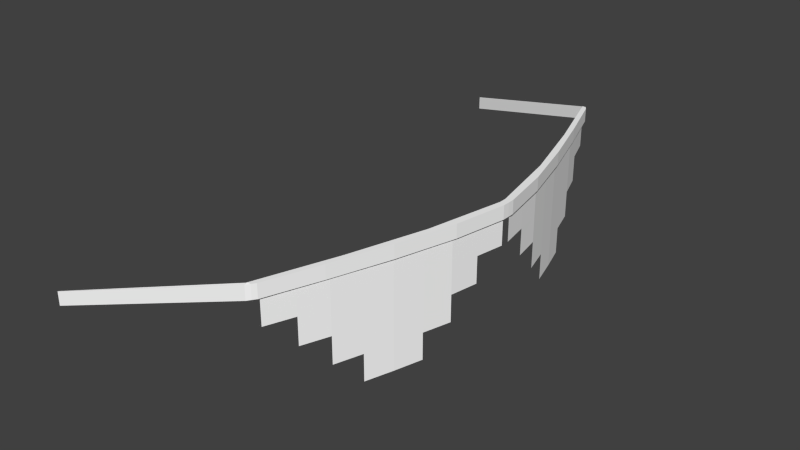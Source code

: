 # Source: human2gdwi.blend  (saved by Blender 2.70.5; exported with 4.5.12 LTS)
import bpy
from mathutils import Matrix  # noqa: F401  (used for matrix-valued properties, if any)

bpy.ops.wm.read_factory_settings(use_empty=True)
scene = bpy.context.scene
scene.name = 'Scene'

# ---- collections
col_collection_1 = bpy.data.collections.new('Collection 1'); scene.collection.children.link(col_collection_1)

# ---- materials (node trees are filled in below, after node groups)
mat_colobotmesh_mat_1__4096 = bpy.data.materials.new('ColobotMesh_mat_1 [4096]')
mat_colobotmesh_mat_1__4096.alpha_threshold = 0.0
mat_colobotmesh_mat_1__4096.use_transparent_shadow = False
mat_colobotmesh_mat_1__4096.diffuse_color = (1.0, 1.0, 1.0, 1.0)
mat_colobotmesh_mat_1__4096.specular_color = (0.0, 0.0, 0.0)
mat_colobotmesh_mat_1__4096.roughness = 0.5
mat_colobotmesh_mat_2__4096 = bpy.data.materials.new('ColobotMesh_mat_2 [4096]')
mat_colobotmesh_mat_2__4096.alpha_threshold = 0.0
mat_colobotmesh_mat_2__4096.use_transparent_shadow = False
mat_colobotmesh_mat_2__4096.diffuse_color = (1.0, 1.0, 1.0, 1.0)
mat_colobotmesh_mat_2__4096.specular_color = (0.0, 0.0, 0.0)
mat_colobotmesh_mat_2__4096.roughness = 0.5

# ---- material node trees

# ---- world
world_world = bpy.data.worlds.new('World'); scene.world = world_world
world_world.color = (0.05088, 0.05088, 0.05088)
world_world.use_sun_shadow = False
world_world.sun_shadow_jitter_overblur = 0.0
world_world.cycles.sampling_method = 'MANUAL'
world_world.cycles.sample_map_resolution = 256

# ---- meshes
me_colobotmesh__002 = bpy.data.meshes.new('ColobotMesh_.002')
me_colobotmesh__002.from_pydata([(0.6094, 1.081, -0.007771), (0.4974, 1.081, -0.3961), (0.5156, 1.081, -0.3476), (0.5329, 1.081, -0.3007), (0.5483, 1.081, -0.2527), (0.5637, 1.081, -0.2045), (0.5778, 1.081, -0.1558), (0.5915, 1.081, -0.107), (0.6006, 1.081, -0.05736), (0.6094, 1.057, -0.007771), (0.6094, 1.033, -0.007771), (0.5778, 0.8914, -0.1558), (0.5637, 0.8914, -0.2045), (0.5483, 0.8914, -0.2527), (0.4974, 1.033, -0.3961), (0.4974, 1.057, -0.3961), (0.6006, 1.057, -0.05736), (0.5915, 1.057, -0.107), (0.5778, 1.057, -0.1558), (0.5637, 1.057, -0.2045), (0.5483, 1.057, -0.2527), (0.5329, 1.057, -0.3007), (0.5156, 1.057, -0.3476), (0.6006, 1.033, -0.05735), (0.5915, 1.033, -0.107), (0.5778, 1.033, -0.1558), (0.5637, 1.033, -0.2045), (0.5483, 1.033, -0.2527), (0.5329, 1.033, -0.3007), (0.5156, 1.033, -0.3476), (0.6005, 1.01, -0.05734), (0.5915, 1.01, -0.107), (0.5778, 1.01, -0.1558), (0.5637, 1.01, -0.2045), (0.5483, 1.01, -0.2527), (0.5329, 1.01, -0.3007), (0.5156, 1.01, -0.3476), (0.6005, 0.986, -0.05734), (0.5915, 0.986, -0.107), (0.5778, 0.986, -0.1558), (0.5637, 0.986, -0.2045), (0.5483, 0.986, -0.2527), (0.5329, 0.986, -0.3007), (0.5156, 0.986, -0.3476), (0.5915, 0.9624, -0.107), (0.5778, 0.9624, -0.1558), (0.5637, 0.9624, -0.2045), (0.5483, 0.9624, -0.2527), (0.5329, 0.9624, -0.3007), (0.5915, 0.9387, -0.107), (0.5778, 0.9387, -0.1558), (0.5637, 0.9387, -0.2045), (0.5483, 0.9387, -0.2527), (0.5329, 0.9387, -0.3007), (0.5778, 0.9151, -0.1558), (0.5637, 0.9151, -0.2045), (0.5483, 0.9151, -0.2527)], [], [(15, 22, 29), (8, 0, 9), (7, 8, 16), (6, 7, 17), (5, 6, 18), (4, 5, 19), (3, 4, 20), (2, 3, 21), (16, 9, 10), (17, 16, 23), (18, 17, 24), (19, 18, 25), (20, 19, 26), (21, 20, 27), (22, 21, 28), (24, 23, 30), (25, 24, 31), (26, 25, 32), (27, 26, 33), (28, 27, 34), (29, 28, 35), (31, 30, 37), (32, 31, 38), (33, 32, 39), (34, 33, 40), (35, 34, 41), (36, 35, 42), (39, 38, 44), (40, 39, 45), (41, 40, 46), (42, 41, 47), (45, 44, 49), (46, 45, 50), (47, 46, 51), (48, 47, 52), (51, 50, 54), (52, 51, 55), (55, 54, 11), (56, 55, 12), (14, 15, 29), (15, 1, 22), (13, 56, 12), (12, 55, 11), (56, 52, 55), (55, 51, 54), (53, 48, 52), (52, 47, 51), (51, 46, 50), (50, 45, 49), (48, 42, 47), (47, 41, 46), (46, 40, 45), (45, 39, 44), (43, 36, 42), (42, 35, 41), (41, 34, 40), (40, 33, 39), (39, 32, 38), (38, 31, 37), (36, 29, 35), (35, 28, 34), (34, 27, 33), (33, 26, 32), (32, 25, 31), (31, 24, 30), (29, 22, 28), (28, 21, 27), (27, 20, 26), (26, 19, 25), (25, 18, 24), (24, 17, 23), (23, 16, 10), (22, 2, 21), (21, 3, 20), (20, 4, 19), (19, 5, 18), (18, 6, 17), (17, 7, 16), (16, 8, 9), (1, 2, 22)])
_uv = me_colobotmesh__002.uv_layers.new(name='UV_1')
_uv.uv.foreach_set('vector', [0.6328, 0.9814, 0.6328, 0.9835, 0.6319, 0.9835, 0.619, 0.9951, 0.619, 0.9972, 0.6181, 0.9972, 0.619, 0.9931, 0.619, 0.9951, 0.6181, 0.9951, 0.619, 0.991, 0.619, 0.9931, 0.6181, 0.9931, 0.619, 0.989, 0.619, 0.991, 0.6181, 0.991, 0.619, 0.9869, 0.619, 0.989, 0.6181, 0.989, 0.619, 0.9849, 0.619, 0.9869, 0.6181, 0.9869, 0.619, 0.9829, 0.619, 0.9849, 0.6181, 0.9849, 0.6181, 0.9951, 0.6181, 0.9972, 0.6171, 0.9972, 0.6181, 0.9931, 0.6181, 0.9951, 0.6171, 0.9951, 0.6181, 0.991, 0.6181, 0.9931, 0.6171, 0.9931, 0.6181, 0.989, 0.6181, 0.991, 0.6171, 0.991, 0.6181, 0.9869, 0.6181, 0.989, 0.6171, 0.989, 0.6181, 0.9849, 0.6181, 0.9869, 0.6171, 0.9869, 0.6181, 0.9829, 0.6181, 0.9849, 0.6171, 0.9849, 0.6171, 0.9931, 0.6171, 0.9951, 0.6161, 0.9951, 0.6171, 0.991, 0.6171, 0.9931, 0.6161, 0.9931, 0.6171, 0.989, 0.6171, 0.991, 0.6161, 0.991, 0.6171, 0.9869, 0.6171, 0.989, 0.6161, 0.989, 0.6171, 0.9849, 0.6171, 0.9869, 0.6161, 0.9869, 0.6319, 0.9835, 0.6319, 0.9855, 0.6309, 0.9855, 0.6161, 0.9931, 0.6161, 0.9951, 0.6152, 0.9951, 0.6161, 0.991, 0.6161, 0.9931, 0.6152, 0.9931, 0.6161, 0.989, 0.6161, 0.991, 0.6152, 0.991, 0.6161, 0.9869, 0.6161, 0.989, 0.6152, 0.989, 0.6161, 0.9849, 0.6161, 0.9869, 0.6152, 0.9869, 0.6309, 0.9835, 0.6309, 0.9855, 0.6299, 0.9855, 0.6152, 0.991, 0.6152, 0.9931, 0.6142, 0.9931, 0.6152, 0.989, 0.6152, 0.991, 0.6142, 0.991, 0.6152, 0.9869, 0.6152, 0.989, 0.6142, 0.989, 0.6299, 0.9855, 0.6299, 0.9875, 0.629, 0.9875, 0.6142, 0.991, 0.6142, 0.9931, 0.6133, 0.9931, 0.6142, 0.989, 0.6142, 0.991, 0.6133, 0.991, 0.6142, 0.9869, 0.6142, 0.989, 0.6133, 0.989, 0.629, 0.9855, 0.629, 0.9875, 0.628, 0.9875, 0.6133, 0.989, 0.6133, 0.991, 0.6123, 0.991, 0.628, 0.9875, 0.628, 0.9896, 0.6271, 0.9896, 0.6271, 0.9896, 0.6271, 0.9916, 0.6261, 0.9916, 0.6271, 0.9875, 0.6271, 0.9896, 0.6261, 0.9896, 0.6319, 0.9814, 0.6328, 0.9814, 0.6319, 0.9835, 0.6181, 0.9808, 0.619, 0.9808, 0.6181, 0.9829, 0.6261, 0.9875, 0.6271, 0.9875, 0.6261, 0.9896, 0.6261, 0.9896, 0.6271, 0.9896, 0.6261, 0.9916, 0.6271, 0.9875, 0.628, 0.9875, 0.6271, 0.9896, 0.6123, 0.989, 0.6133, 0.989, 0.6123, 0.991, 0.628, 0.9855, 0.629, 0.9855, 0.628, 0.9875, 0.6133, 0.9869, 0.6142, 0.9869, 0.6133, 0.989, 0.6133, 0.989, 0.6142, 0.989, 0.6133, 0.991, 0.6133, 0.991, 0.6142, 0.991, 0.6133, 0.9931, 0.629, 0.9855, 0.6299, 0.9855, 0.629, 0.9875, 0.6142, 0.9869, 0.6152, 0.9869, 0.6142, 0.989, 0.6142, 0.989, 0.6152, 0.989, 0.6142, 0.991, 0.6142, 0.991, 0.6152, 0.991, 0.6142, 0.9931, 0.6299, 0.9835, 0.6309, 0.9835, 0.6299, 0.9855, 0.6152, 0.9849, 0.6161, 0.9849, 0.6152, 0.9869, 0.6152, 0.9869, 0.6161, 0.9869, 0.6152, 0.989, 0.6152, 0.989, 0.6161, 0.989, 0.6152, 0.991, 0.6152, 0.991, 0.6161, 0.991, 0.6152, 0.9931, 0.6152, 0.9931, 0.6161, 0.9931, 0.6152, 0.9951, 0.6309, 0.9835, 0.6319, 0.9835, 0.6309, 0.9855, 0.6161, 0.9849, 0.6171, 0.9849, 0.6161, 0.9869, 0.6161, 0.9869, 0.6171, 0.9869, 0.6161, 0.989, 0.6161, 0.989, 0.6171, 0.989, 0.6161, 0.991, 0.6161, 0.991, 0.6171, 0.991, 0.6161, 0.9931, 0.6161, 0.9931, 0.6171, 0.9931, 0.6161, 0.9951, 0.6171, 0.9829, 0.6181, 0.9829, 0.6171, 0.9849, 0.6171, 0.9849, 0.6181, 0.9849, 0.6171, 0.9869, 0.6171, 0.9869, 0.6181, 0.9869, 0.6171, 0.989, 0.6171, 0.989, 0.6181, 0.989, 0.6171, 0.991, 0.6171, 0.991, 0.6181, 0.991, 0.6171, 0.9931, 0.6171, 0.9931, 0.6181, 0.9931, 0.6171, 0.9951, 0.6171, 0.9951, 0.6181, 0.9951, 0.6171, 0.9972, 0.6181, 0.9829, 0.619, 0.9829, 0.6181, 0.9849, 0.6181, 0.9849, 0.619, 0.9849, 0.6181, 0.9869, 0.6181, 0.9869, 0.619, 0.9869, 0.6181, 0.989, 0.6181, 0.989, 0.619, 0.989, 0.6181, 0.991, 0.6181, 0.991, 0.619, 0.991, 0.6181, 0.9931, 0.6181, 0.9931, 0.619, 0.9931, 0.6181, 0.9951, 0.6181, 0.9951, 0.619, 0.9951, 0.6181, 0.9972, 0.619, 0.9808, 0.619, 0.9829, 0.6181, 0.9829])
me_colobotmesh__002.materials.append(mat_colobotmesh_mat_1__4096)
me_colobotmesh__002.materials.append(mat_colobotmesh_mat_2__4096)
me_colobotmesh__002.use_remesh_preserve_volume = False
me_colobotmesh__002.use_remesh_preserve_attributes = False
me_colobotmesh__002.use_mirror_vertex_groups = False
me_colobotmesh__002.update()
me_colobotmesh = bpy.data.meshes.new('ColobotMesh_')
me_colobotmesh.from_pydata([(0.1957, 0.9984, 0.5036), (0.1957, 1.022, 0.5036), (0.196, 0.9984, -0.5034), (0.196, 1.022, -0.5034), (0.1964, 0.9986, 0.5017), (0.1964, 1.022, 0.5017), (0.1968, 0.9986, -0.5015), (0.1968, 1.022, -0.5015), (0.596, 1.079, -0.1041), (0.5671, 1.079, -0.2072), (0.5334, 1.079, -0.3088), (0.596, 1.103, -0.1041), (0.5671, 1.103, -0.2072), (0.5334, 1.103, -0.3088), (0.5959, 1.079, 0.1037), (0.5669, 1.079, 0.207), (0.5332, 1.079, 0.3088), (0.5959, 1.103, 0.1037), (0.5669, 1.103, 0.207), (0.5332, 1.103, 0.3088), (0.6129, 1.103, 0.01151), (0.6129, 1.103, -0.01217), (0.6131, 1.103, -0.0003294), (0.6129, 1.079, -0.01217), (0.6129, 1.079, 0.01151), (0.6131, 1.079, -0.0003294), (0.4883, 1.101, 0.4126), (0.5, 1.103, 0.4014), (0.4953, 1.103, 0.4082), (0.4886, 1.077, -0.4123), (0.5003, 1.079, -0.4011), (0.4956, 1.079, -0.4079), (0.5003, 1.103, -0.4011), (0.4886, 1.101, -0.4123), (0.4956, 1.103, -0.4079), (0.5, 1.079, 0.4014), (0.4883, 1.077, 0.4126), (0.4953, 1.079, 0.4082), (0.6018, 1.103, -0.007665), (0.6018, 1.103, 0.007009), (0.6106, 1.103, -0.0003277), (0.602, 1.103, -0.0003281), (0.6018, 1.079, 0.007009), (0.6018, 1.079, -0.007665), (0.6095, 1.079, -0.0003289), (0.602, 1.079, -0.0003281), (0.4895, 1.103, 0.4063), (0.4868, 1.102, 0.409), (0.4889, 1.103, 0.4083), (0.4898, 1.079, -0.406), (0.4871, 1.079, -0.4088), (0.4892, 1.079, -0.4081), (0.4871, 1.102, -0.4088), (0.4898, 1.103, -0.406), (0.4892, 1.103, -0.4081), (0.4868, 1.079, 0.409), (0.4895, 1.079, 0.4063), (0.4889, 1.079, 0.4083), (0.5746, 1.079, -0.1422), (0.5351, 1.079, -0.275), (0.5746, 1.103, -0.1422), (0.5351, 1.103, -0.275), (0.5745, 1.103, 0.1418), (0.5349, 1.103, 0.2749), (0.5745, 1.079, 0.1418), (0.5349, 1.079, 0.2749)], [], [(60, 58, 43), (10, 30, 32), (20, 17, 14), (3, 2, 6), (0, 1, 5), (26, 1, 0), (18, 19, 16), (17, 18, 15), (29, 2, 3), (9, 10, 13), (8, 9, 12), (22, 20, 24), (21, 22, 25), (23, 8, 11), (28, 26, 36), (27, 28, 37), (31, 29, 33), (30, 31, 34), (19, 27, 35), (41, 38, 43), (39, 20, 40), (44, 24, 42), (43, 23, 44), (64, 62, 39), (39, 41, 45), (7, 6, 50), (47, 46, 56), (46, 47, 48), (49, 50, 51), (52, 53, 54), (55, 56, 57), (50, 49, 53), (4, 5, 47), (53, 49, 59), (19, 18, 63), (57, 36, 55), (54, 33, 52), (29, 51, 50), (26, 48, 47), (11, 12, 60), (20, 22, 40), (22, 21, 40), (26, 28, 48), (28, 27, 48), (29, 31, 51), (31, 30, 51), (32, 34, 54), (34, 33, 54), (35, 37, 57), (37, 36, 57), (61, 59, 58), (56, 46, 63), (65, 63, 62), (23, 25, 44), (25, 24, 44), (10, 9, 59), (14, 15, 64), (62, 17, 39), (33, 3, 7), (19, 46, 27), (17, 62, 18), (39, 17, 20), (46, 48, 27), (18, 62, 63), (36, 0, 4), (19, 63, 46), (5, 26, 47), (36, 4, 55), (6, 29, 50), (33, 7, 52), (61, 13, 53), (6, 2, 29), (54, 53, 32), (5, 1, 26), (11, 38, 21), (13, 61, 12), (53, 13, 32), (12, 61, 60), (11, 60, 38), (58, 8, 43), (65, 16, 56), (10, 49, 30), (8, 58, 9), (43, 8, 23), (49, 51, 30), (9, 58, 59), (57, 56, 35), (10, 59, 49), (14, 42, 24), (16, 65, 15), (56, 16, 35), (15, 65, 64), (14, 64, 42), (40, 21, 38), (38, 60, 43), (13, 10, 32), (24, 20, 14), (7, 3, 6), (4, 0, 5), (36, 26, 0), (15, 18, 16), (14, 17, 15), (33, 29, 3), (12, 9, 13), (11, 8, 12), (25, 22, 24), (23, 21, 25), (21, 23, 11), (37, 28, 36), (35, 27, 37), (34, 31, 33), (32, 30, 34), (16, 19, 35), (45, 41, 43), (41, 39, 40), (45, 44, 42), (45, 43, 44), (42, 64, 39), (42, 39, 45), (52, 7, 50), (55, 47, 56), (52, 50, 53), (55, 4, 47), (61, 53, 59), (60, 61, 58), (65, 56, 63), (64, 65, 62), (41, 40, 38)])
me_colobotmesh.polygons.foreach_set('material_index', [1, 1, 1, 1, 1, 1, 1, 1, 1, 1, 1, 1, 1, 1, 1, 1, 1, 1, 1, 1, 1, 1, 1, 1, 1, 1, 1, 1, 1, 1, 1, 1, 1, 1, 1, 1, 1, 1, 1, 1, 1, 1, 1, 1, 1, 1, 1, 1, 1, 1, 1, 1, 1, 1, 1, 1, 1, 1, 1, 1, 1, 1, 1, 1, 1, 1, 1, 1, 1, 1, 1, 1, 1, 1, 1, 1, 1, 1, 1, 1, 1, 1, 1, 1, 1, 1, 1, 1, 1, 1, 1, 1, 1, 1, 1, 1, 1, 1, 1, 1, 1, 1, 1, 1, 1, 1, 1, 1, 1, 1, 1, 1, 1, 1, 1, 1, 1, 1, 1, 1, 1, 1, 1, 1, 1, 1, 1, 1])
_uv = me_colobotmesh.uv_layers.new(name='UV_1')
_uv.uv.foreach_set('vector', [0.6112, 0.9966, 0.6112, 0.9888, 0.6138, 0.9888, 0.6081, 0.9888, 0.6063, 0.9888, 0.6063, 0.9966, 0.6063, 0.9966, 0.6081, 0.9966, 0.6081, 0.9888, 0.6061, 0.9906, 0.6061, 0.9888, 0.6061, 0.9888, 0.6139, 0.9888, 0.6139, 0.9906, 0.6139, 0.9906, 0.6063, 0.9964, 0.6139, 0.9906, 0.6139, 0.9888, 0.61, 0.9966, 0.612, 0.9966, 0.612, 0.9888, 0.6081, 0.9966, 0.61, 0.9966, 0.61, 0.9888, 0.6137, 0.9947, 0.6061, 0.9888, 0.6061, 0.9906, 0.61, 0.9888, 0.6081, 0.9888, 0.6081, 0.9966, 0.612, 0.9888, 0.61, 0.9888, 0.61, 0.9966, 0.6061, 0.9966, 0.6063, 0.9966, 0.6063, 0.9888, 0.6137, 0.9966, 0.6139, 0.9966, 0.6139, 0.9888, 0.6137, 0.9888, 0.612, 0.9888, 0.612, 0.9966, 0.6061, 0.9966, 0.6063, 0.9964, 0.6063, 0.9947, 0.6138, 0.9966, 0.6139, 0.9964, 0.6139, 0.9886, 0.6139, 0.9948, 0.6137, 0.9947, 0.6137, 0.9964, 0.6063, 0.9888, 0.6061, 0.9886, 0.6061, 0.9964, 0.612, 0.9966, 0.6138, 0.9966, 0.6138, 0.9888, 0.6139, 0.9966, 0.6138, 0.9966, 0.6138, 0.9888, 0.6063, 0.9966, 0.6063, 0.9966, 0.6139, 0.9966, 0.6061, 0.9888, 0.6063, 0.9888, 0.6063, 0.9888, 0.6138, 0.9888, 0.6137, 0.9888, 0.6061, 0.9888, 0.6088, 0.9888, 0.6088, 0.9966, 0.6063, 0.9966, 0.6063, 0.9966, 0.6061, 0.9966, 0.6061, 0.9888, 0.6061, 0.9906, 0.6061, 0.9888, 0.6139, 0.9948, 0.614, 0.9964, 0.6139, 0.9966, 0.6139, 0.9888, 0.6139, 0.9966, 0.614, 0.9964, 0.6139, 0.9966, 0.6062, 0.9888, 0.6061, 0.9886, 0.6061, 0.9888, 0.6139, 0.9966, 0.614, 0.9966, 0.6139, 0.9966, 0.6062, 0.9948, 0.6061, 0.9948, 0.6061, 0.9948, 0.6061, 0.9886, 0.6062, 0.9888, 0.6062, 0.9966, 0.6139, 0.9888, 0.6139, 0.9906, 0.6062, 0.9966, 0.6062, 0.9966, 0.6062, 0.9888, 0.6087, 0.9888, 0.612, 0.9966, 0.61, 0.9966, 0.6113, 0.9966, 0.6061, 0.9948, 0.6063, 0.9947, 0.6062, 0.9948, 0.6139, 0.9966, 0.6137, 0.9964, 0.6139, 0.9966, 0.6137, 0.9947, 0.6139, 0.9948, 0.6139, 0.9948, 0.6063, 0.9964, 0.6061, 0.9966, 0.6062, 0.9966, 0.612, 0.9966, 0.61, 0.9966, 0.6112, 0.9966, 0.6063, 0.9966, 0.6061, 0.9966, 0.6062, 0.9966, 0.6061, 0.9966, 0.6059, 0.9966, 0.6062, 0.9966, 0.6063, 0.9964, 0.6061, 0.9966, 0.6063, 0.9966, 0.6061, 0.9966, 0.606, 0.9966, 0.6063, 0.9966, 0.6137, 0.9947, 0.6139, 0.9948, 0.6138, 0.9948, 0.6139, 0.9948, 0.6141, 0.9948, 0.6138, 0.9948, 0.6063, 0.9966, 0.6061, 0.9964, 0.6061, 0.9966, 0.6061, 0.9964, 0.606, 0.9959, 0.6061, 0.9966, 0.6138, 0.9888, 0.6139, 0.9886, 0.614, 0.9888, 0.6139, 0.9886, 0.614, 0.9881, 0.614, 0.9888, 0.6087, 0.9966, 0.6087, 0.9888, 0.6112, 0.9888, 0.6139, 0.9888, 0.6139, 0.9966, 0.6113, 0.9966, 0.6113, 0.9888, 0.6113, 0.9966, 0.6088, 0.9966, 0.6137, 0.9888, 0.6139, 0.9888, 0.6139, 0.9888, 0.6139, 0.9888, 0.6141, 0.9888, 0.6139, 0.9888, 0.6081, 0.9888, 0.61, 0.9888, 0.6087, 0.9888, 0.6081, 0.9888, 0.61, 0.9888, 0.6088, 0.9888, 0.6088, 0.9966, 0.6081, 0.9966, 0.6063, 0.9966, 0.6137, 0.9964, 0.6061, 0.9906, 0.6061, 0.9906, 0.612, 0.9966, 0.6139, 0.9966, 0.6138, 0.9966, 0.6081, 0.9966, 0.6088, 0.9966, 0.61, 0.9966, 0.6063, 0.9966, 0.6081, 0.9966, 0.6063, 0.9966, 0.6139, 0.9966, 0.6139, 0.9966, 0.6138, 0.9966, 0.61, 0.9966, 0.6088, 0.9966, 0.6113, 0.9966, 0.6063, 0.9947, 0.6139, 0.9888, 0.6139, 0.9888, 0.612, 0.9966, 0.6113, 0.9966, 0.6139, 0.9966, 0.6139, 0.9906, 0.6063, 0.9964, 0.6062, 0.9966, 0.6063, 0.9947, 0.6139, 0.9888, 0.6062, 0.9948, 0.6061, 0.9888, 0.6137, 0.9947, 0.6139, 0.9948, 0.6137, 0.9964, 0.6061, 0.9906, 0.6139, 0.9966, 0.6087, 0.9966, 0.6081, 0.9966, 0.6062, 0.9966, 0.6061, 0.9888, 0.6061, 0.9888, 0.6137, 0.9947, 0.6061, 0.9966, 0.6062, 0.9966, 0.6063, 0.9966, 0.6139, 0.9906, 0.6139, 0.9906, 0.6063, 0.9964, 0.612, 0.9966, 0.6138, 0.9966, 0.6137, 0.9966, 0.6081, 0.9966, 0.6087, 0.9966, 0.61, 0.9966, 0.6062, 0.9966, 0.6081, 0.9966, 0.6063, 0.9966, 0.61, 0.9966, 0.6087, 0.9966, 0.6112, 0.9966, 0.612, 0.9966, 0.6112, 0.9966, 0.6138, 0.9966, 0.6112, 0.9888, 0.612, 0.9888, 0.6138, 0.9888, 0.6113, 0.9888, 0.612, 0.9888, 0.6139, 0.9888, 0.6081, 0.9888, 0.6062, 0.9888, 0.6063, 0.9888, 0.612, 0.9888, 0.6112, 0.9888, 0.61, 0.9888, 0.6138, 0.9888, 0.612, 0.9888, 0.6137, 0.9888, 0.6062, 0.9888, 0.6061, 0.9888, 0.6063, 0.9888, 0.61, 0.9888, 0.6112, 0.9888, 0.6087, 0.9888, 0.6139, 0.9888, 0.6139, 0.9888, 0.6138, 0.9888, 0.6081, 0.9888, 0.6087, 0.9888, 0.6062, 0.9888, 0.6081, 0.9888, 0.6063, 0.9888, 0.6063, 0.9888, 0.612, 0.9888, 0.6113, 0.9888, 0.61, 0.9888, 0.6139, 0.9888, 0.612, 0.9888, 0.6138, 0.9888, 0.61, 0.9888, 0.6113, 0.9888, 0.6088, 0.9888, 0.6081, 0.9888, 0.6088, 0.9888, 0.6063, 0.9888, 0.6139, 0.9966, 0.6137, 0.9966, 0.6138, 0.9966, 0.6138, 0.9966, 0.6112, 0.9966, 0.6138, 0.9888, 0.6081, 0.9966, 0.6081, 0.9888, 0.6063, 0.9966, 0.6063, 0.9888, 0.6063, 0.9966, 0.6081, 0.9888, 0.6061, 0.9906, 0.6061, 0.9906, 0.6061, 0.9888, 0.6139, 0.9888, 0.6139, 0.9888, 0.6139, 0.9906, 0.6063, 0.9947, 0.6063, 0.9964, 0.6139, 0.9888, 0.61, 0.9888, 0.61, 0.9966, 0.612, 0.9888, 0.6081, 0.9888, 0.6081, 0.9966, 0.61, 0.9888, 0.6137, 0.9964, 0.6137, 0.9947, 0.6061, 0.9906, 0.61, 0.9966, 0.61, 0.9888, 0.6081, 0.9966, 0.612, 0.9966, 0.612, 0.9888, 0.61, 0.9966, 0.6061, 0.9888, 0.6061, 0.9966, 0.6063, 0.9888, 0.6137, 0.9888, 0.6137, 0.9966, 0.6139, 0.9888, 0.6137, 0.9966, 0.6137, 0.9888, 0.612, 0.9966, 0.6061, 0.9948, 0.6061, 0.9966, 0.6063, 0.9947, 0.6138, 0.9888, 0.6138, 0.9966, 0.6139, 0.9886, 0.6139, 0.9966, 0.6139, 0.9948, 0.6137, 0.9964, 0.6063, 0.9966, 0.6063, 0.9888, 0.6061, 0.9964, 0.612, 0.9888, 0.612, 0.9966, 0.6138, 0.9888, 0.6139, 0.9888, 0.6139, 0.9966, 0.6138, 0.9888, 0.6139, 0.9966, 0.6063, 0.9966, 0.6139, 0.9966, 0.6061, 0.9888, 0.6061, 0.9888, 0.6063, 0.9888, 0.6061, 0.9888, 0.6138, 0.9888, 0.6061, 0.9888, 0.6063, 0.9888, 0.6088, 0.9888, 0.6063, 0.9966, 0.6063, 0.9888, 0.6063, 0.9966, 0.6061, 0.9888, 0.6139, 0.9966, 0.6061, 0.9906, 0.6139, 0.9948, 0.614, 0.9886, 0.614, 0.9964, 0.6139, 0.9888, 0.6061, 0.9964, 0.6061, 0.9886, 0.6062, 0.9966, 0.6062, 0.9948, 0.6139, 0.9888, 0.6062, 0.9966, 0.6087, 0.9966, 0.6062, 0.9966, 0.6087, 0.9888, 0.6112, 0.9966, 0.6087, 0.9966, 0.6112, 0.9888, 0.6113, 0.9888, 0.6139, 0.9888, 0.6113, 0.9966, 0.6088, 0.9888, 0.6113, 0.9888, 0.6088, 0.9966, 0.6139, 0.9966, 0.6139, 0.9966, 0.6138, 0.9966])
me_colobotmesh.materials.append(mat_colobotmesh_mat_1__4096)
me_colobotmesh.materials.append(mat_colobotmesh_mat_2__4096)
me_colobotmesh.use_remesh_preserve_volume = False
me_colobotmesh.use_remesh_preserve_attributes = False
me_colobotmesh.use_mirror_vertex_groups = False
me_colobotmesh.update()

# ---- objects
ob_colobotmesh_1_002 = bpy.data.objects.new('ColobotMesh_1.002', me_colobotmesh__002)
ob_colobotmesh_1 = bpy.data.objects.new('ColobotMesh_1', me_colobotmesh)

# ---- transforms, parenting, visibility, modifiers, constraints
ob_colobotmesh_1_002.location = (0.0, 0.0, 0.0)
ob_colobotmesh_1_002.rotation_euler = (1.571, 0.0, 0.0)
ob_colobotmesh_1_002.lineart.crease_threshold = 0.0
_m = ob_colobotmesh_1_002.modifiers.new('Mirror', 'MIRROR')
_m.use_axis = (False, False, True)
ob_colobotmesh_1.location = (0.0, 0.0, 0.0)
ob_colobotmesh_1.rotation_euler = (1.571, 0.0, 0.0)
ob_colobotmesh_1.lineart.crease_threshold = 0.0

# ---- collection membership
col_collection_1.objects.link(ob_colobotmesh_1_002)
col_collection_1.objects.link(ob_colobotmesh_1)

# ---- scene / render settings (as saved in the file)
scene.frame_start = 1; scene.frame_end = 250; scene.frame_set(1)
scene.render.engine = 'BLENDER_EEVEE_NEXT'
scene.render.resolution_percentage = 50
scene.render.dither_intensity = 0.0
scene.cycles.use_denoising = False
scene.cycles.samples = 10
scene.cycles.sampling_pattern = 'TABULATED_SOBOL'
scene.cycles.light_sampling_threshold = 0.0
scene.cycles.use_adaptive_sampling = False
scene.cycles.use_light_tree = False
scene.cycles.blur_glossy = 0.0
scene.cycles.volume_bounces = 1
scene.cycles.pixel_filter_type = 'GAUSSIAN'
scene.cycles.sample_clamp_indirect = 0.0
scene.view_settings.view_transform = 'Standard'
bpy.context.view_layer.update()

# ---- added for rendering (the .blend has no active camera and no usable light): camera, sun
cam_auto = bpy.data.cameras.new('AutoCamera')
cam_auto.lens = 50.0
cam_auto.sensor_width = 36.0
cam_auto.clip_end = 1000.0
ob_auto_camera = bpy.data.objects.new('AutoCamera', cam_auto)
scene.collection.objects.link(ob_auto_camera)
ob_auto_camera.location = (1.43179, -1.233, 1.81925)
ob_auto_camera.rotation_euler = (1.09748, -7.21219e-08, 0.694738)
scene.camera = ob_auto_camera
light_auto_sun = bpy.data.lights.new('AutoSun', 'SUN')
light_auto_sun.energy = 3.0
light_auto_sun.angle = 0.0523599
ob_auto_sun = bpy.data.objects.new('AutoSun', light_auto_sun)
scene.collection.objects.link(ob_auto_sun)
ob_auto_sun.rotation_euler = (0.872665, 0.174533, 0.523599)
bpy.context.view_layer.update()
